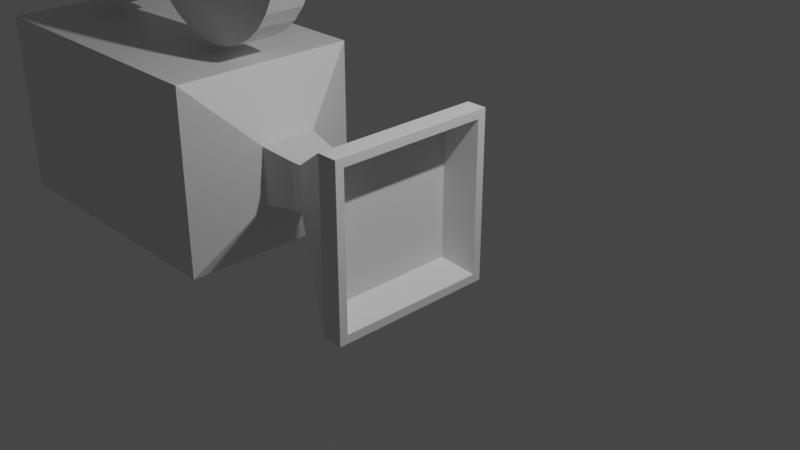 # Source: camera.blend  (saved by Blender 3.0.42; exported with 4.5.12 LTS)
import bpy
from mathutils import Matrix  # noqa: F401  (used for matrix-valued properties, if any)

bpy.ops.wm.read_factory_settings(use_empty=True)
scene = bpy.context.scene
scene.name = 'Scene'

# ---- collections
col_collection = bpy.data.collections.new('Collection'); scene.collection.children.link(col_collection)

# ---- materials (node trees are filled in below, after node groups)
mat_material = bpy.data.materials.new('Material')
mat_material.alpha_threshold = 0.0
mat_material.use_transparent_shadow = False
mat_material.line_color = (0.0, 0.0, 0.0, 1.0)

# ---- material node trees
mat_material.use_nodes = True; mat_material.node_tree.nodes.clear()
_N = mat_material.node_tree.nodes; _L = mat_material.node_tree.links
n0 = _N.new('ShaderNodeOutputMaterial'); n0.name = 'Material Output'; n0.location = (300, 300)
n1 = _N.new('ShaderNodeBsdfPrincipled'); n1.name = 'Principled BSDF'; n1.location = (10, 300)
n1.distribution = 'GGX'
n1.subsurface_method = 'RANDOM_WALK_SKIN'
n1.inputs[2].default_value = 0.4
n1.inputs[3].default_value = 1.45
n1.inputs[27].default_value = (0.0, 0.0, 0.0, 1.0)
n1.inputs[28].default_value = 1.0
_L.new(n1.outputs[0], n0.inputs[0])
n0.is_active_output = True

# ---- world
world_world = bpy.data.worlds.new('World'); scene.world = world_world
world_world.use_nodes = True; world_world.node_tree.nodes.clear()
_N = world_world.node_tree.nodes; _L = world_world.node_tree.links
n0 = _N.new('ShaderNodeOutputWorld'); n0.name = 'World Output'; n0.location = (300, 300)
n1 = _N.new('ShaderNodeBackground'); n1.name = 'Background'; n1.location = (10, 300)
n1.inputs[0].default_value = (0.05088, 0.05088, 0.05088, 1.0)
_L.new(n1.outputs[0], n0.inputs[0])
n0.is_active_output = True
world_world.color = (0.05088, 0.05088, 0.05088)
world_world.use_sun_shadow = False
world_world.sun_shadow_jitter_overblur = 0.0

# ---- cameras
cam_camera = bpy.data.cameras.new('Camera')
cam_camera.clip_end = 100.0
cam_camera.ortho_scale = 7.314

# ---- lights
light_light = bpy.data.lights.new('Light', 'POINT')
light_light.transmission_factor = 0.0
light_light.energy = 1000.0
light_light.shadow_soft_size = 0.1
light_light.shadow_maximum_resolution = 0.006
light_light.use_absolute_resolution = True

# ---- meshes
me_cube = bpy.data.meshes.new('Cube')
me_cube.from_pydata([(0.642, 0.7761, 0.7761), (0.642, 0.7761, -0.7761), (0.642, -0.7761, 0.7761), (0.642, -0.7761, -0.7761), (1.0, 1.0, 1.0), (1.0, 1.0, -1.0), (1.0, -1.0, 1.0), (1.0, -1.0, -1.0), (1.0, 0.8999, 0.8999), (1.0, 0.8999, -0.8999), (1.0, -0.8999, 0.8999), (1.0, -0.8999, -0.8999), (1.0, 0.8999, 0.8999), (1.0, 0.8999, -0.8999), (1.0, -0.8999, 0.8999), (1.0, -0.8999, -0.8999), (1.0, 0.8999, 0.8999), (1.0, 0.8999, -0.8999), (1.0, -0.8999, 0.8999), (1.0, -0.8999, -0.8999), (-0.4377, 0.2902, 0.2902), (0.7583, 1.0, 1.0), (-0.4377, 0.2902, -0.2902), (0.7583, 1.0, -1.0), (-0.4377, -0.2902, 0.2902), (0.7583, -1.0, 1.0), (0.7583, -1.0, -1.0), (-0.4377, -0.2902, -0.2902), (-0.5831, -0.2853, -0.2853), (-0.5831, 0.2853, -0.2853), (-0.5831, -0.2853, 0.2853), (-0.5831, 0.2853, 0.2853), (-1.006, -0.3511, -0.3511), (-1.006, 0.3511, -0.3511), (-1.006, -0.3511, 0.3511), (-1.006, 0.3511, 0.3511), (-1.36, -1.145, -1.145), (-1.36, 1.145, -1.145), (-1.36, -1.145, 1.145), (-1.36, 1.145, 1.145), (-4.935, -1.145, -1.145), (-4.935, 1.145, -1.145), (-4.935, -1.145, 1.145), (-4.935, 1.145, 1.145), (-1.956, 0.2475, 3.662), (-1.956, -0.2475, 3.662), (-1.722, 0.2475, 3.639), (-1.722, -0.2475, 3.639), (-1.497, 0.2475, 3.57), (-1.497, -0.2475, 3.57), (-1.289, 0.2475, 3.46), (-1.289, -0.2475, 3.46), (-1.108, 0.2475, 3.31), (-1.108, -0.2475, 3.31), (-0.9587, 0.2475, 3.129), (-0.9587, -0.2475, 3.129), (-0.8479, 0.2475, 2.921), (-0.8479, -0.2475, 2.921), (-0.7796, 0.2475, 2.697), (-0.7796, -0.2475, 2.697), (-0.7566, 0.2475, 2.463), (-0.7566, -0.2475, 2.463), (-0.7796, 0.2475, 2.229), (-0.7796, -0.2475, 2.229), (-0.8479, 0.2475, 2.004), (-0.8479, -0.2475, 2.004), (-0.9587, 0.2475, 1.797), (-0.9587, -0.2475, 1.797), (-1.108, 0.2475, 1.615), (-1.108, -0.2475, 1.615), (-1.289, 0.2475, 1.466), (-1.289, -0.2475, 1.466), (-1.497, 0.2475, 1.355), (-1.497, -0.2475, 1.355), (-1.722, 0.2475, 1.287), (-1.722, -0.2475, 1.287), (-1.956, 0.2475, 1.264), (-1.956, -0.2475, 1.264), (-2.189, 0.2475, 1.287), (-2.189, -0.2475, 1.287), (-2.414, 0.2475, 1.355), (-2.414, -0.2475, 1.355), (-2.622, 0.2475, 1.466), (-2.622, -0.2475, 1.466), (-2.803, 0.2475, 1.615), (-2.803, -0.2475, 1.615), (-2.952, 0.2475, 1.797), (-2.952, -0.2475, 1.797), (-3.063, 0.2475, 2.004), (-3.063, -0.2475, 2.004), (-3.131, 0.2475, 2.229), (-3.131, -0.2475, 2.229), (-3.155, 0.2475, 2.463), (-3.155, -0.2475, 2.463), (-3.131, 0.2475, 2.697), (-3.131, -0.2475, 2.697), (-3.063, 0.2475, 2.921), (-3.063, -0.2475, 2.921), (-2.952, 0.2475, 3.129), (-2.952, -0.2475, 3.129), (-2.803, 0.2475, 3.31), (-2.803, -0.2475, 3.31), (-2.622, 0.2475, 3.46), (-2.622, -0.2475, 3.46), (-2.414, 0.2475, 3.57), (-2.414, -0.2475, 3.57), (-2.189, 0.2475, 3.639), (-2.189, -0.2475, 3.639), (-4.161, 0.2475, 2.987), (-4.161, -0.2475, 2.987), (-3.995, 0.2475, 2.97), (-3.995, -0.2475, 2.97), (-3.836, 0.2475, 2.922), (-3.836, -0.2475, 2.922), (-3.689, 0.2475, 2.843), (-3.689, -0.2475, 2.843), (-3.56, 0.2475, 2.738), (-3.56, -0.2475, 2.738), (-3.454, 0.2475, 2.609), (-3.454, -0.2475, 2.609), (-3.375, 0.2475, 2.462), (-3.375, -0.2475, 2.462), (-3.327, 0.2475, 2.302), (-3.327, -0.2475, 2.302), (-3.311, 0.2475, 2.137), (-3.311, -0.2475, 2.137), (-3.327, 0.2475, 1.971), (-3.327, -0.2475, 1.971), (-3.375, 0.2475, 1.811), (-3.375, -0.2475, 1.811), (-3.454, 0.2475, 1.664), (-3.454, -0.2475, 1.664), (-3.56, 0.2475, 1.535), (-3.56, -0.2475, 1.535), (-3.689, 0.2475, 1.43), (-3.689, -0.2475, 1.43), (-3.836, 0.2475, 1.351), (-3.836, -0.2475, 1.351), (-3.995, 0.2475, 1.303), (-3.995, -0.2475, 1.303), (-4.161, 0.2475, 1.286), (-4.161, -0.2475, 1.286), (-4.327, 0.2475, 1.303), (-4.327, -0.2475, 1.303), (-4.486, 0.2475, 1.351), (-4.486, -0.2475, 1.351), (-4.633, 0.2475, 1.43), (-4.633, -0.2475, 1.43), (-4.762, 0.2475, 1.535), (-4.762, -0.2475, 1.535), (-4.868, 0.2475, 1.664), (-4.868, -0.2475, 1.664), (-4.947, 0.2475, 1.811), (-4.947, -0.2475, 1.811), (-4.995, 0.2475, 1.971), (-4.995, -0.2475, 1.971), (-5.011, 0.2475, 2.137), (-5.011, -0.2475, 2.137), (-4.995, 0.2475, 2.302), (-4.995, -0.2475, 2.302), (-4.947, 0.2475, 2.462), (-4.947, -0.2475, 2.462), (-4.868, 0.2475, 2.609), (-4.868, -0.2475, 2.609), (-4.762, 0.2475, 2.738), (-4.762, -0.2475, 2.738), (-4.633, 0.2475, 2.843), (-4.633, -0.2475, 2.843), (-4.486, 0.2475, 2.922), (-4.486, -0.2475, 2.922), (-4.327, 0.2475, 2.97), (-4.327, -0.2475, 2.97), (-5.083, 1.0, -0.03663), (-5.083, 0.9808, -0.2317), (-5.083, 0.9239, -0.4193), (-5.083, 0.8315, -0.5922), (-5.083, 0.7071, -0.7437), (-5.083, 0.5556, -0.8681), (-5.083, 0.3827, -0.9605), (-5.083, 0.1951, -1.017), (-5.083, -4.371e-08, -1.037), (-5.083, -0.1951, -1.017), (-5.083, -0.3827, -0.9605), (-5.083, -0.5556, -0.8681), (-5.083, -0.7071, -0.7437), (-5.083, -0.8315, -0.5922), (-5.083, -0.9239, -0.4193), (-5.083, -0.9808, -0.2317), (-5.083, -1.0, -0.03663), (-5.083, -0.9808, 0.1585), (-5.083, -0.9239, 0.3461), (-5.083, -0.8315, 0.5189), (-5.083, -0.7071, 0.6705), (-5.083, -0.5556, 0.7948), (-5.083, -0.3827, 0.8873), (-5.083, -0.1951, 0.9442), (-5.083, 1.192e-08, 0.9634), (-5.083, 0.1951, 0.9442), (-5.083, 0.3827, 0.8873), (-5.083, 0.5556, 0.7948), (-5.083, 0.7071, 0.6705), (-5.083, 0.8315, 0.5189), (-5.083, 0.9239, 0.3461), (-5.083, 0.9808, 0.1585), (-4.949, 0.0, -0.03663)], [], [(23, 5, 7, 26), (4, 21, 25, 6), (7, 6, 25, 26), (1, 0, 2, 3), (22, 27, 28, 29), (8, 9, 5, 4), (11, 10, 6, 7), (10, 8, 4, 6), (9, 11, 7, 5), (12, 13, 9, 8), (15, 14, 10, 11), (14, 12, 8, 10), (13, 15, 11, 9), (16, 17, 13, 12), (19, 18, 14, 15), (18, 16, 12, 14), (17, 19, 15, 13), (0, 1, 17, 16), (3, 2, 18, 19), (2, 0, 16, 18), (1, 3, 19, 17), (23, 26, 27, 22), (26, 25, 24, 27), (21, 23, 22, 20), (25, 21, 20, 24), (23, 21, 4, 5), (31, 29, 33, 35), (27, 24, 30, 28), (24, 20, 31, 30), (20, 22, 29, 31), (34, 35, 39, 38), (29, 28, 32, 33), (30, 31, 35, 34), (28, 30, 34, 32), (39, 37, 41, 43), (32, 34, 38, 36), (35, 33, 37, 39), (33, 32, 36, 37), (40, 42, 43, 41), (37, 36, 40, 41), (38, 39, 43, 42), (36, 38, 42, 40), (44, 45, 47, 46), (46, 47, 49, 48), (48, 49, 51, 50), (50, 51, 53, 52), (52, 53, 55, 54), (54, 55, 57, 56), (56, 57, 59, 58), (58, 59, 61, 60), (60, 61, 63, 62), (62, 63, 65, 64), (64, 65, 67, 66), (66, 67, 69, 68), (68, 69, 71, 70), (70, 71, 73, 72), (72, 73, 75, 74), (74, 75, 77, 76), (76, 77, 79, 78), (78, 79, 81, 80), (80, 81, 83, 82), (82, 83, 85, 84), (84, 85, 87, 86), (86, 87, 89, 88), (88, 89, 91, 90), (90, 91, 93, 92), (92, 93, 95, 94), (94, 95, 97, 96), (96, 97, 99, 98), (98, 99, 101, 100), (100, 101, 103, 102), (102, 103, 105, 104), (47, 45, 107, 105, 103, 101, 99, 97, 95, 93, 91, 89, 87, 85, 83, 81, 79, 77, 75, 73, 71, 69, 67, 65, 63, 61, 59, 57, 55, 53, 51, 49), (104, 105, 107, 106), (106, 107, 45, 44), (44, 46, 48, 50, 52, 54, 56, 58, 60, 62, 64, 66, 68, 70, 72, 74, 76, 78, 80, 82, 84, 86, 88, 90, 92, 94, 96, 98, 100, 102, 104, 106), (108, 109, 111, 110), (110, 111, 113, 112), (112, 113, 115, 114), (114, 115, 117, 116), (116, 117, 119, 118), (118, 119, 121, 120), (120, 121, 123, 122), (122, 123, 125, 124), (124, 125, 127, 126), (126, 127, 129, 128), (128, 129, 131, 130), (130, 131, 133, 132), (132, 133, 135, 134), (134, 135, 137, 136), (136, 137, 139, 138), (138, 139, 141, 140), (140, 141, 143, 142), (142, 143, 145, 144), (144, 145, 147, 146), (146, 147, 149, 148), (148, 149, 151, 150), (150, 151, 153, 152), (152, 153, 155, 154), (154, 155, 157, 156), (156, 157, 159, 158), (158, 159, 161, 160), (160, 161, 163, 162), (162, 163, 165, 164), (164, 165, 167, 166), (166, 167, 169, 168), (111, 109, 171, 169, 167, 165, 163, 161, 159, 157, 155, 153, 151, 149, 147, 145, 143, 141, 139, 137, 135, 133, 131, 129, 127, 125, 123, 121, 119, 117, 115, 113), (168, 169, 171, 170), (170, 171, 109, 108), (108, 110, 112, 114, 116, 118, 120, 122, 124, 126, 128, 130, 132, 134, 136, 138, 140, 142, 144, 146, 148, 150, 152, 154, 156, 158, 160, 162, 164, 166, 168, 170), (172, 204, 173), (173, 204, 174), (174, 204, 175), (175, 204, 176), (176, 204, 177), (177, 204, 178), (178, 204, 179), (179, 204, 180), (180, 204, 181), (181, 204, 182), (182, 204, 183), (183, 204, 184), (184, 204, 185), (185, 204, 186), (186, 204, 187), (187, 204, 188), (188, 204, 189), (189, 204, 190), (190, 204, 191), (191, 204, 192), (192, 204, 193), (193, 204, 194), (194, 204, 195), (195, 204, 196), (196, 204, 197), (197, 204, 198), (198, 204, 199), (199, 204, 200), (200, 204, 201), (201, 204, 202), (172, 173, 174, 175, 176, 177, 178, 179, 180, 181, 182, 183, 184, 185, 186, 187, 188, 189, 190, 191, 192, 193, 194, 195, 196, 197, 198, 199, 200, 201, 202, 203), (202, 204, 203), (203, 204, 172)])
_uv = me_cube.uv_layers.new(name='UVMap')
_uv.uv.foreach_set('vector', [0.2137, 0.5, 0.375, 0.5, 0.375, 0.75, 0.2137, 0.75, 0.625, 0.5, 0.7863, 0.5, 0.7863, 0.75, 0.625, 0.75, 0.375, 0.75, 0.625, 0.75, 0.625, 0.9113, 0.375, 0.9113, 0.403, 0.528, 0.597, 0.528, 0.597, 0.722, 0.403, 0.722, 0.4637, 0.1613, 0.4637, 0.08873, 0.4637, 0.08873, 0.4637, 0.1613, 0.6125, 0.5125, 0.3875, 0.5125, 0.375, 0.5, 0.625, 0.5, 0.3875, 0.7375, 0.6125, 0.7375, 0.625, 0.75, 0.375, 0.75, 0.6125, 0.7375, 0.6125, 0.5125, 0.625, 0.5, 0.625, 0.75, 0.3875, 0.5125, 0.3875, 0.7375, 0.375, 0.75, 0.375, 0.5, 0.0, 0.0, 0.0, 0.0, 0.0, 0.0, 0.0, 0.0, 0.0, 0.0, 0.0, 0.0, 0.0, 0.0, 0.0, 0.0, 0.6125, 0.7375, 0.6125, 0.5125, 0.6125, 0.5125, 0.6125, 0.7375, 0.3875, 0.5125, 0.3875, 0.7375, 0.3875, 0.7375, 0.3875, 0.5125, 0.0, 0.0, 0.0, 0.0, 0.0, 0.0, 0.0, 0.0, 0.0, 0.0, 0.0, 0.0, 0.0, 0.0, 0.0, 0.0, 0.6125, 0.7375, 0.6125, 0.5125, 0.6125, 0.5125, 0.6125, 0.7375, 0.3875, 0.5125, 0.3875, 0.7375, 0.3875, 0.7375, 0.3875, 0.5125, 0.597, 0.528, 0.403, 0.528, 0.3875, 0.5125, 0.6125, 0.5125, 0.403, 0.722, 0.597, 0.722, 0.6125, 0.7375, 0.3875, 0.7375, 0.597, 0.722, 0.597, 0.528, 0.6125, 0.5125, 0.6125, 0.7375, 0.403, 0.528, 0.403, 0.722, 0.3875, 0.7375, 0.3875, 0.5125, 0.375, 0.25, 0.375, 0.0, 0.4637, 0.08873, 0.4637, 0.1613, 0.375, 0.0, 0.625, 0.0, 0.5363, 0.08873, 0.4637, 0.08873, 0.625, 0.3387, 0.375, 0.3387, 0.4637, 0.1613, 0.5363, 0.1613, 0.625, 0.0, 0.625, 0.25, 0.5363, 0.1613, 0.5363, 0.08873, 0.375, 0.3387, 0.625, 0.3387, 0.625, 0.5, 0.375, 0.5, 0.5363, 0.1613, 0.4637, 0.1613, 0.4637, 0.1613, 0.5363, 0.1613, 0.4637, 0.08873, 0.5363, 0.08873, 0.5363, 0.08873, 0.4637, 0.08873, 0.5363, 0.08873, 0.5363, 0.1613, 0.5363, 0.1613, 0.5363, 0.08873, 0.5363, 0.1613, 0.4637, 0.1613, 0.4637, 0.1613, 0.5363, 0.1613, 0.5363, 0.08873, 0.5363, 0.1613, 0.5363, 0.1613, 0.5363, 0.08873, 0.4637, 0.1613, 0.4637, 0.08873, 0.4637, 0.08873, 0.4637, 0.1613, 0.5363, 0.08873, 0.5363, 0.1613, 0.5363, 0.1613, 0.5363, 0.08873, 0.4637, 0.08873, 0.5363, 0.08873, 0.5363, 0.08873, 0.4637, 0.08873, 0.5363, 0.1613, 0.4637, 0.1613, 0.4637, 0.1613, 0.5363, 0.1613, 0.4637, 0.08873, 0.5363, 0.08873, 0.5363, 0.08873, 0.4637, 0.08873, 0.5363, 0.1613, 0.4637, 0.1613, 0.4637, 0.1613, 0.5363, 0.1613, 0.4637, 0.1613, 0.4637, 0.08873, 0.4637, 0.08873, 0.4637, 0.1613, 0.4637, 0.08873, 0.5363, 0.08873, 0.5363, 0.1613, 0.4637, 0.1613, 0.4637, 0.1613, 0.4637, 0.08873, 0.4637, 0.08873, 0.4637, 0.1613, 0.5363, 0.08873, 0.5363, 0.1613, 0.5363, 0.1613, 0.5363, 0.08873, 0.4637, 0.08873, 0.5363, 0.08873, 0.5363, 0.08873, 0.4637, 0.08873, 1.0, 0.5, 1.0, 1.0, 0.9688, 1.0, 0.9688, 0.5, 0.9688, 0.5, 0.9688, 1.0, 0.9375, 1.0, 0.9375, 0.5, 0.9375, 0.5, 0.9375, 1.0, 0.9062, 1.0, 0.9062, 0.5, 0.9062, 0.5, 0.9062, 1.0, 0.875, 1.0, 0.875, 0.5, 0.875, 0.5, 0.875, 1.0, 0.8438, 1.0, 0.8438, 0.5, 0.8438, 0.5, 0.8438, 1.0, 0.8125, 1.0, 0.8125, 0.5, 0.8125, 0.5, 0.8125, 1.0, 0.7812, 1.0, 0.7812, 0.5, 0.7812, 0.5, 0.7812, 1.0, 0.75, 1.0, 0.75, 0.5, 0.75, 0.5, 0.75, 1.0, 0.7188, 1.0, 0.7188, 0.5, 0.7188, 0.5, 0.7188, 1.0, 0.6875, 1.0, 0.6875, 0.5, 0.6875, 0.5, 0.6875, 1.0, 0.6562, 1.0, 0.6562, 0.5, 0.6562, 0.5, 0.6562, 1.0, 0.625, 1.0, 0.625, 0.5, 0.625, 0.5, 0.625, 1.0, 0.5938, 1.0, 0.5938, 0.5, 0.5938, 0.5, 0.5938, 1.0, 0.5625, 1.0, 0.5625, 0.5, 0.5625, 0.5, 0.5625, 1.0, 0.5312, 1.0, 0.5312, 0.5, 0.5312, 0.5, 0.5312, 1.0, 0.5, 1.0, 0.5, 0.5, 0.5, 0.5, 0.5, 1.0, 0.4688, 1.0, 0.4688, 0.5, 0.4688, 0.5, 0.4688, 1.0, 0.4375, 1.0, 0.4375, 0.5, 0.4375, 0.5, 0.4375, 1.0, 0.4062, 1.0, 0.4062, 0.5, 0.4062, 0.5, 0.4062, 1.0, 0.375, 1.0, 0.375, 0.5, 0.375, 0.5, 0.375, 1.0, 0.3438, 1.0, 0.3438, 0.5, 0.3438, 0.5, 0.3438, 1.0, 0.3125, 1.0, 0.3125, 0.5, 0.3125, 0.5, 0.3125, 1.0, 0.2812, 1.0, 0.2812, 0.5, 0.2812, 0.5, 0.2812, 1.0, 0.25, 1.0, 0.25, 0.5, 0.25, 0.5, 0.25, 1.0, 0.2188, 1.0, 0.2188, 0.5, 0.2188, 0.5, 0.2188, 1.0, 0.1875, 1.0, 0.1875, 0.5, 0.1875, 0.5, 0.1875, 1.0, 0.1562, 1.0, 0.1562, 0.5, 0.1562, 0.5, 0.1562, 1.0, 0.125, 1.0, 0.125, 0.5, 0.125, 0.5, 0.125, 1.0, 0.09375, 1.0, 0.09375, 0.5, 0.09375, 0.5, 0.09375, 1.0, 0.0625, 1.0, 0.0625, 0.5, 0.2968, 0.4854, 0.25, 0.49, 0.2032, 0.4854, 0.1582, 0.4717, 0.1167, 0.4496, 0.08029, 0.4197, 0.05045, 0.3833, 0.02827, 0.3418, 0.01461, 0.2968, 0.01, 0.25, 0.01461, 0.2032, 0.02827, 0.1582, 0.05045, 0.1167, 0.08029, 0.08029, 0.1167, 0.05045, 0.1582, 0.02827, 0.2032, 0.01461, 0.25, 0.01, 0.2968, 0.01461, 0.3418, 0.02827, 0.3833, 0.05045, 0.4197, 0.08029, 0.4496, 0.1167, 0.4717, 0.1582, 0.4854, 0.2032, 0.49, 0.25, 0.4854, 0.2968, 0.4717, 0.3418, 0.4496, 0.3833, 0.4197, 0.4197, 0.3833, 0.4496, 0.3418, 0.4717, 0.0625, 0.5, 0.0625, 1.0, 0.03125, 1.0, 0.03125, 0.5, 0.03125, 0.5, 0.03125, 1.0, 0.0, 1.0, 0.0, 0.5, 0.75, 0.49, 0.7968, 0.4854, 0.8418, 0.4717, 0.8833, 0.4496, 0.9197, 0.4197, 0.9496, 0.3833, 0.9717, 0.3418, 0.9854, 0.2968, 0.99, 0.25, 0.9854, 0.2032, 0.9717, 0.1582, 0.9496, 0.1167, 0.9197, 0.08029, 0.8833, 0.05045, 0.8418, 0.02827, 0.7968, 0.01461, 0.75, 0.01, 0.7032, 0.01461, 0.6582, 0.02827, 0.6167, 0.05045, 0.5803, 0.08029, 0.5504, 0.1167, 0.5283, 0.1582, 0.5146, 0.2032, 0.51, 0.25, 0.5146, 0.2968, 0.5283, 0.3418, 0.5504, 0.3833, 0.5803, 0.4197, 0.6167, 0.4496, 0.6582, 0.4717, 0.7032, 0.4854, 1.0, 0.5, 1.0, 1.0, 0.9688, 1.0, 0.9688, 0.5, 0.9688, 0.5, 0.9688, 1.0, 0.9375, 1.0, 0.9375, 0.5, 0.9375, 0.5, 0.9375, 1.0, 0.9062, 1.0, 0.9062, 0.5, 0.9062, 0.5, 0.9062, 1.0, 0.875, 1.0, 0.875, 0.5, 0.875, 0.5, 0.875, 1.0, 0.8438, 1.0, 0.8438, 0.5, 0.8438, 0.5, 0.8438, 1.0, 0.8125, 1.0, 0.8125, 0.5, 0.8125, 0.5, 0.8125, 1.0, 0.7812, 1.0, 0.7812, 0.5, 0.7812, 0.5, 0.7812, 1.0, 0.75, 1.0, 0.75, 0.5, 0.75, 0.5, 0.75, 1.0, 0.7188, 1.0, 0.7188, 0.5, 0.7188, 0.5, 0.7188, 1.0, 0.6875, 1.0, 0.6875, 0.5, 0.6875, 0.5, 0.6875, 1.0, 0.6562, 1.0, 0.6562, 0.5, 0.6562, 0.5, 0.6562, 1.0, 0.625, 1.0, 0.625, 0.5, 0.625, 0.5, 0.625, 1.0, 0.5938, 1.0, 0.5938, 0.5, 0.5938, 0.5, 0.5938, 1.0, 0.5625, 1.0, 0.5625, 0.5, 0.5625, 0.5, 0.5625, 1.0, 0.5312, 1.0, 0.5312, 0.5, 0.5312, 0.5, 0.5312, 1.0, 0.5, 1.0, 0.5, 0.5, 0.5, 0.5, 0.5, 1.0, 0.4688, 1.0, 0.4688, 0.5, 0.4688, 0.5, 0.4688, 1.0, 0.4375, 1.0, 0.4375, 0.5, 0.4375, 0.5, 0.4375, 1.0, 0.4062, 1.0, 0.4062, 0.5, 0.4062, 0.5, 0.4062, 1.0, 0.375, 1.0, 0.375, 0.5, 0.375, 0.5, 0.375, 1.0, 0.3438, 1.0, 0.3438, 0.5, 0.3438, 0.5, 0.3438, 1.0, 0.3125, 1.0, 0.3125, 0.5, 0.3125, 0.5, 0.3125, 1.0, 0.2812, 1.0, 0.2812, 0.5, 0.2812, 0.5, 0.2812, 1.0, 0.25, 1.0, 0.25, 0.5, 0.25, 0.5, 0.25, 1.0, 0.2188, 1.0, 0.2188, 0.5, 0.2188, 0.5, 0.2188, 1.0, 0.1875, 1.0, 0.1875, 0.5, 0.1875, 0.5, 0.1875, 1.0, 0.1562, 1.0, 0.1562, 0.5, 0.1562, 0.5, 0.1562, 1.0, 0.125, 1.0, 0.125, 0.5, 0.125, 0.5, 0.125, 1.0, 0.09375, 1.0, 0.09375, 0.5, 0.09375, 0.5, 0.09375, 1.0, 0.0625, 1.0, 0.0625, 0.5, 0.2968, 0.4854, 0.25, 0.49, 0.2032, 0.4854, 0.1582, 0.4717, 0.1167, 0.4496, 0.08029, 0.4197, 0.05045, 0.3833, 0.02827, 0.3418, 0.01461, 0.2968, 0.01, 0.25, 0.01461, 0.2032, 0.02827, 0.1582, 0.05045, 0.1167, 0.08029, 0.08029, 0.1167, 0.05045, 0.1582, 0.02827, 0.2032, 0.01461, 0.25, 0.01, 0.2968, 0.01461, 0.3418, 0.02827, 0.3833, 0.05045, 0.4197, 0.08029, 0.4496, 0.1167, 0.4717, 0.1582, 0.4854, 0.2032, 0.49, 0.25, 0.4854, 0.2968, 0.4717, 0.3418, 0.4496, 0.3833, 0.4197, 0.4197, 0.3833, 0.4496, 0.3418, 0.4717, 0.0625, 0.5, 0.0625, 1.0, 0.03125, 1.0, 0.03125, 0.5, 0.03125, 0.5, 0.03125, 1.0, 0.0, 1.0, 0.0, 0.5, 0.75, 0.49, 0.7968, 0.4854, 0.8418, 0.4717, 0.8833, 0.4496, 0.9197, 0.4197, 0.9496, 0.3833, 0.9717, 0.3418, 0.9854, 0.2968, 0.99, 0.25, 0.9854, 0.2032, 0.9717, 0.1582, 0.9496, 0.1167, 0.9197, 0.08029, 0.8833, 0.05045, 0.8418, 0.02827, 0.7968, 0.01461, 0.75, 0.01, 0.7032, 0.01461, 0.6582, 0.02827, 0.6167, 0.05045, 0.5803, 0.08029, 0.5504, 0.1167, 0.5283, 0.1582, 0.5146, 0.2032, 0.51, 0.25, 0.5146, 0.2968, 0.5283, 0.3418, 0.5504, 0.3833, 0.5803, 0.4197, 0.6167, 0.4496, 0.6582, 0.4717, 0.7032, 0.4854, 0.25, 0.49, 0.25, 0.25, 0.2968, 0.4854, 0.2968, 0.4854, 0.25, 0.25, 0.3418, 0.4717, 0.3418, 0.4717, 0.25, 0.25, 0.3833, 0.4496, 0.3833, 0.4496, 0.25, 0.25, 0.4197, 0.4197, 0.4197, 0.4197, 0.25, 0.25, 0.4496, 0.3833, 0.4496, 0.3833, 0.25, 0.25, 0.4717, 0.3418, 0.4717, 0.3418, 0.25, 0.25, 0.4854, 0.2968, 0.4854, 0.2968, 0.25, 0.25, 0.49, 0.25, 0.49, 0.25, 0.25, 0.25, 0.4854, 0.2032, 0.4854, 0.2032, 0.25, 0.25, 0.4717, 0.1582, 0.4717, 0.1582, 0.25, 0.25, 0.4496, 0.1167, 0.4496, 0.1167, 0.25, 0.25, 0.4197, 0.08029, 0.4197, 0.08029, 0.25, 0.25, 0.3833, 0.05045, 0.3833, 0.05045, 0.25, 0.25, 0.3418, 0.02827, 0.3418, 0.02827, 0.25, 0.25, 0.2968, 0.01461, 0.2968, 0.01461, 0.25, 0.25, 0.25, 0.01, 0.25, 0.01, 0.25, 0.25, 0.2032, 0.01461, 0.2032, 0.01461, 0.25, 0.25, 0.1582, 0.02827, 0.1582, 0.02827, 0.25, 0.25, 0.1167, 0.05045, 0.1167, 0.05045, 0.25, 0.25, 0.08029, 0.08029, 0.08029, 0.08029, 0.25, 0.25, 0.05045, 0.1167, 0.05045, 0.1167, 0.25, 0.25, 0.02827, 0.1582, 0.02827, 0.1582, 0.25, 0.25, 0.01461, 0.2032, 0.01461, 0.2032, 0.25, 0.25, 0.01, 0.25, 0.01, 0.25, 0.25, 0.25, 0.01461, 0.2968, 0.01461, 0.2968, 0.25, 0.25, 0.02827, 0.3418, 0.02827, 0.3418, 0.25, 0.25, 0.05045, 0.3833, 0.05045, 0.3833, 0.25, 0.25, 0.08029, 0.4197, 0.08029, 0.4197, 0.25, 0.25, 0.1167, 0.4496, 0.1167, 0.4496, 0.25, 0.25, 0.1582, 0.4717, 0.75, 0.49, 0.7968, 0.4854, 0.8418, 0.4717, 0.8833, 0.4496, 0.9197, 0.4197, 0.9496, 0.3833, 0.9717, 0.3418, 0.9854, 0.2968, 0.99, 0.25, 0.9854, 0.2032, 0.9717, 0.1582, 0.9496, 0.1167, 0.9197, 0.08029, 0.8833, 0.05045, 0.8418, 0.02827, 0.7968, 0.01461, 0.75, 0.01, 0.7032, 0.01461, 0.6582, 0.02827, 0.6167, 0.05045, 0.5803, 0.08029, 0.5504, 0.1167, 0.5283, 0.1582, 0.5146, 0.2032, 0.51, 0.25, 0.5146, 0.2968, 0.5283, 0.3418, 0.5504, 0.3833, 0.5803, 0.4197, 0.6167, 0.4496, 0.6582, 0.4717, 0.7032, 0.4854, 0.1582, 0.4717, 0.25, 0.25, 0.2032, 0.4854, 0.2032, 0.4854, 0.25, 0.25, 0.25, 0.49])
me_cube.materials.append(mat_material)
me_cube.use_remesh_preserve_volume = False
me_cube.use_remesh_preserve_attributes = False
me_cube.use_mirror_vertex_groups = False
me_cube.update()

# ---- objects
ob_cube = bpy.data.objects.new('Cube', me_cube)
ob_light = bpy.data.objects.new('Light', light_light)
ob_camera = bpy.data.objects.new('Camera', cam_camera)

# ---- transforms, parenting, visibility, modifiers, constraints
ob_cube.location = (-0.7834, 0.0, 0.0)
ob_cube.lock_rotations_4d = False
ob_cube.empty_display_type = 'ARROWS'
ob_cube.lineart.crease_threshold = 0.0
ob_light.location = (3.293, 1.005, 5.904)
ob_light.rotation_euler = (0.6503, 0.05522, 1.866)
ob_light.lock_rotations_4d = False
ob_light.empty_display_type = 'ARROWS'
ob_light.color = (0.0, 0.0, 0.0, 0.0)
ob_light.lineart.crease_threshold = 0.0
ob_camera.location = (7.359, -6.926, 4.958)
ob_camera.rotation_euler = (1.109, 0.0, 0.8149)
ob_camera.lock_rotations_4d = False
ob_camera.empty_display_type = 'ARROWS'
ob_camera.color = (0.0, 0.0, 0.0, 0.0)
ob_camera.display_type = 'WIRE'
ob_camera.lineart.crease_threshold = 0.0

# ---- collection membership
col_collection.objects.link(ob_cube)
col_collection.objects.link(ob_light)
col_collection.objects.link(ob_camera)

# ---- scene / render settings (as saved in the file)
scene.camera = ob_camera
scene.frame_start = 1; scene.frame_end = 250; scene.frame_set(1)
scene.render.engine = 'BLENDER_EEVEE_NEXT'
scene.cycles.sampling_pattern = 'TABULATED_SOBOL'
scene.cycles.use_light_tree = False
scene.view_settings.view_transform = 'Filmic'
bpy.context.view_layer.update()
